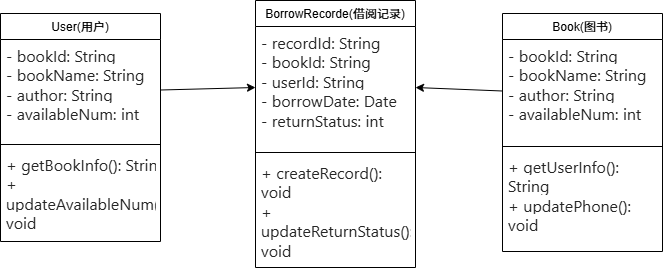

The diagram above was exported from draw.io. Its source (the exported page's mxGraphModel, read from the mxfile embedded in the PNG):
<mxGraphModel dx="1205" dy="773" grid="0" gridSize="10" guides="1" tooltips="1" connect="1" arrows="1" fold="1" page="1" pageScale="1" pageWidth="827" pageHeight="1169" math="0" shadow="0">
  <root>
    <mxCell id="0" />
    <mxCell id="1" parent="0" />
    <mxCell id="eUW3u8Ol4SRHpmKwHWtX-4" value="&lt;span style=&quot;font-weight: 400;&quot;&gt;Book(图书)&lt;/span&gt;" style="swimlane;fontStyle=1;align=center;verticalAlign=top;childLayout=stackLayout;horizontal=1;startSize=26;horizontalStack=0;resizeParent=1;resizeParentMax=0;resizeLast=0;collapsible=1;marginBottom=0;whiteSpace=wrap;html=1;" vertex="1" parent="1">
      <mxGeometry x="578" y="177" width="160" height="238" as="geometry" />
    </mxCell>
    <mxCell id="eUW3u8Ol4SRHpmKwHWtX-5" value="&lt;span style=&quot;color: rgba(0, 0, 0, 0.85); font-family: Inter, -apple-system, BlinkMacSystemFont, &amp;quot;Segoe UI&amp;quot;, &amp;quot;PingFang SC&amp;quot;, &amp;quot;Hiragino Sans GB&amp;quot;, &amp;quot;Microsoft YaHei&amp;quot;, &amp;quot;Helvetica Neue&amp;quot;, Helvetica, Arial, sans-serif; font-size: 16px; background-color: rgb(255, 255, 255);&quot;&gt;- bookId: String&lt;/span&gt;&lt;div class=&quot;container-Uxvbjy md-box-line-break wrapper-GYqxgQ undefined&quot; style=&quot;outline: none; -webkit-font-smoothing: antialiased; box-sizing: border-box; -webkit-tap-highlight-color: rgba(0, 0, 0, 0); border: 0px solid; margin: 0px; padding: 0px; overflow-anchor: auto; color: rgba(0, 0, 0, 0.85); font-family: Inter, -apple-system, BlinkMacSystemFont, &amp;quot;Segoe UI&amp;quot;, &amp;quot;PingFang SC&amp;quot;, &amp;quot;Hiragino Sans GB&amp;quot;, &amp;quot;Microsoft YaHei&amp;quot;, &amp;quot;Helvetica Neue&amp;quot;, Helvetica, Arial, sans-serif; font-size: 16px; background-color: rgb(255, 255, 255);&quot;&gt;&lt;/div&gt;&lt;span style=&quot;color: rgba(0, 0, 0, 0.85); font-family: Inter, -apple-system, BlinkMacSystemFont, &amp;quot;Segoe UI&amp;quot;, &amp;quot;PingFang SC&amp;quot;, &amp;quot;Hiragino Sans GB&amp;quot;, &amp;quot;Microsoft YaHei&amp;quot;, &amp;quot;Helvetica Neue&amp;quot;, Helvetica, Arial, sans-serif; font-size: 16px; background-color: rgb(255, 255, 255);&quot;&gt;- bookName: String&lt;/span&gt;&lt;div class=&quot;container-Uxvbjy md-box-line-break wrapper-GYqxgQ undefined&quot; style=&quot;outline: none; -webkit-font-smoothing: antialiased; box-sizing: border-box; -webkit-tap-highlight-color: rgba(0, 0, 0, 0); border: 0px solid; margin: 0px; padding: 0px; overflow-anchor: auto; color: rgba(0, 0, 0, 0.85); font-family: Inter, -apple-system, BlinkMacSystemFont, &amp;quot;Segoe UI&amp;quot;, &amp;quot;PingFang SC&amp;quot;, &amp;quot;Hiragino Sans GB&amp;quot;, &amp;quot;Microsoft YaHei&amp;quot;, &amp;quot;Helvetica Neue&amp;quot;, Helvetica, Arial, sans-serif; font-size: 16px; background-color: rgb(255, 255, 255);&quot;&gt;&lt;/div&gt;&lt;span style=&quot;color: rgba(0, 0, 0, 0.85); font-family: Inter, -apple-system, BlinkMacSystemFont, &amp;quot;Segoe UI&amp;quot;, &amp;quot;PingFang SC&amp;quot;, &amp;quot;Hiragino Sans GB&amp;quot;, &amp;quot;Microsoft YaHei&amp;quot;, &amp;quot;Helvetica Neue&amp;quot;, Helvetica, Arial, sans-serif; font-size: 16px; background-color: rgb(255, 255, 255);&quot;&gt;- author: String&lt;/span&gt;&lt;div class=&quot;container-Uxvbjy md-box-line-break wrapper-GYqxgQ undefined&quot; style=&quot;outline: none; -webkit-font-smoothing: antialiased; box-sizing: border-box; -webkit-tap-highlight-color: rgba(0, 0, 0, 0); border: 0px solid; margin: 0px; padding: 0px; overflow-anchor: auto; color: rgba(0, 0, 0, 0.85); font-family: Inter, -apple-system, BlinkMacSystemFont, &amp;quot;Segoe UI&amp;quot;, &amp;quot;PingFang SC&amp;quot;, &amp;quot;Hiragino Sans GB&amp;quot;, &amp;quot;Microsoft YaHei&amp;quot;, &amp;quot;Helvetica Neue&amp;quot;, Helvetica, Arial, sans-serif; font-size: 16px; background-color: rgb(255, 255, 255);&quot;&gt;&lt;/div&gt;&lt;span style=&quot;color: rgba(0, 0, 0, 0.85); font-family: Inter, -apple-system, BlinkMacSystemFont, &amp;quot;Segoe UI&amp;quot;, &amp;quot;PingFang SC&amp;quot;, &amp;quot;Hiragino Sans GB&amp;quot;, &amp;quot;Microsoft YaHei&amp;quot;, &amp;quot;Helvetica Neue&amp;quot;, Helvetica, Arial, sans-serif; font-size: 16px; background-color: rgb(255, 255, 255);&quot;&gt;- availableNum: int&lt;/span&gt;" style="text;strokeColor=none;fillColor=none;align=left;verticalAlign=top;spacingLeft=4;spacingRight=4;overflow=hidden;rotatable=0;points=[[0,0.5],[1,0.5]];portConstraint=eastwest;whiteSpace=wrap;html=1;" vertex="1" parent="eUW3u8Ol4SRHpmKwHWtX-4">
      <mxGeometry y="26" width="160" height="103" as="geometry" />
    </mxCell>
    <mxCell id="eUW3u8Ol4SRHpmKwHWtX-6" value="" style="line;strokeWidth=1;fillColor=none;align=left;verticalAlign=middle;spacingTop=-1;spacingLeft=3;spacingRight=3;rotatable=0;labelPosition=right;points=[];portConstraint=eastwest;strokeColor=inherit;" vertex="1" parent="eUW3u8Ol4SRHpmKwHWtX-4">
      <mxGeometry y="129" width="160" height="8" as="geometry" />
    </mxCell>
    <mxCell id="eUW3u8Ol4SRHpmKwHWtX-7" value="&lt;span style=&quot;color: rgba(0, 0, 0, 0.85); font-family: Inter, -apple-system, BlinkMacSystemFont, &amp;quot;Segoe UI&amp;quot;, &amp;quot;PingFang SC&amp;quot;, &amp;quot;Hiragino Sans GB&amp;quot;, &amp;quot;Microsoft YaHei&amp;quot;, &amp;quot;Helvetica Neue&amp;quot;, Helvetica, Arial, sans-serif; font-size: 16px; background-color: rgb(255, 255, 255);&quot;&gt;+ getUserInfo(): String&lt;/span&gt;&lt;div class=&quot;container-Uxvbjy md-box-line-break wrapper-GYqxgQ undefined&quot; style=&quot;outline: none; -webkit-font-smoothing: antialiased; box-sizing: border-box; -webkit-tap-highlight-color: rgba(0, 0, 0, 0); border: 0px solid; margin: 0px; padding: 0px; overflow-anchor: auto; color: rgba(0, 0, 0, 0.85); font-family: Inter, -apple-system, BlinkMacSystemFont, &amp;quot;Segoe UI&amp;quot;, &amp;quot;PingFang SC&amp;quot;, &amp;quot;Hiragino Sans GB&amp;quot;, &amp;quot;Microsoft YaHei&amp;quot;, &amp;quot;Helvetica Neue&amp;quot;, Helvetica, Arial, sans-serif; font-size: 16px; background-color: rgb(255, 255, 255);&quot;&gt;&lt;/div&gt;&lt;span style=&quot;color: rgba(0, 0, 0, 0.85); font-family: Inter, -apple-system, BlinkMacSystemFont, &amp;quot;Segoe UI&amp;quot;, &amp;quot;PingFang SC&amp;quot;, &amp;quot;Hiragino Sans GB&amp;quot;, &amp;quot;Microsoft YaHei&amp;quot;, &amp;quot;Helvetica Neue&amp;quot;, Helvetica, Arial, sans-serif; font-size: 16px; background-color: rgb(255, 255, 255);&quot;&gt;+ updatePhone(): void&lt;/span&gt;" style="text;strokeColor=none;fillColor=none;align=left;verticalAlign=top;spacingLeft=4;spacingRight=4;overflow=hidden;rotatable=0;points=[[0,0.5],[1,0.5]];portConstraint=eastwest;whiteSpace=wrap;html=1;" vertex="1" parent="eUW3u8Ol4SRHpmKwHWtX-4">
      <mxGeometry y="137" width="160" height="101" as="geometry" />
    </mxCell>
    <mxCell id="eUW3u8Ol4SRHpmKwHWtX-8" value="&lt;span style=&quot;font-weight: 400;&quot;&gt;User(用户)&lt;/span&gt;" style="swimlane;fontStyle=1;align=center;verticalAlign=top;childLayout=stackLayout;horizontal=1;startSize=26;horizontalStack=0;resizeParent=1;resizeParentMax=0;resizeLast=0;collapsible=1;marginBottom=0;whiteSpace=wrap;html=1;" vertex="1" parent="1">
      <mxGeometry x="76" y="177" width="160" height="228" as="geometry" />
    </mxCell>
    <mxCell id="eUW3u8Ol4SRHpmKwHWtX-9" value="&lt;span style=&quot;color: rgba(0, 0, 0, 0.85); font-family: Inter, -apple-system, BlinkMacSystemFont, &amp;quot;Segoe UI&amp;quot;, &amp;quot;PingFang SC&amp;quot;, &amp;quot;Hiragino Sans GB&amp;quot;, &amp;quot;Microsoft YaHei&amp;quot;, &amp;quot;Helvetica Neue&amp;quot;, Helvetica, Arial, sans-serif; font-size: 16px; background-color: rgb(255, 255, 255);&quot;&gt;- bookId: String&lt;/span&gt;&lt;div class=&quot;container-Uxvbjy md-box-line-break wrapper-GYqxgQ undefined&quot; style=&quot;outline: none; -webkit-font-smoothing: antialiased; box-sizing: border-box; -webkit-tap-highlight-color: rgba(0, 0, 0, 0); border: 0px solid; margin: 0px; padding: 0px; overflow-anchor: auto; color: rgba(0, 0, 0, 0.85); font-family: Inter, -apple-system, BlinkMacSystemFont, &amp;quot;Segoe UI&amp;quot;, &amp;quot;PingFang SC&amp;quot;, &amp;quot;Hiragino Sans GB&amp;quot;, &amp;quot;Microsoft YaHei&amp;quot;, &amp;quot;Helvetica Neue&amp;quot;, Helvetica, Arial, sans-serif; font-size: 16px; background-color: rgb(255, 255, 255);&quot;&gt;&lt;/div&gt;&lt;span style=&quot;color: rgba(0, 0, 0, 0.85); font-family: Inter, -apple-system, BlinkMacSystemFont, &amp;quot;Segoe UI&amp;quot;, &amp;quot;PingFang SC&amp;quot;, &amp;quot;Hiragino Sans GB&amp;quot;, &amp;quot;Microsoft YaHei&amp;quot;, &amp;quot;Helvetica Neue&amp;quot;, Helvetica, Arial, sans-serif; font-size: 16px; background-color: rgb(255, 255, 255);&quot;&gt;- bookName: String&lt;/span&gt;&lt;div class=&quot;container-Uxvbjy md-box-line-break wrapper-GYqxgQ undefined&quot; style=&quot;outline: none; -webkit-font-smoothing: antialiased; box-sizing: border-box; -webkit-tap-highlight-color: rgba(0, 0, 0, 0); border: 0px solid; margin: 0px; padding: 0px; overflow-anchor: auto; color: rgba(0, 0, 0, 0.85); font-family: Inter, -apple-system, BlinkMacSystemFont, &amp;quot;Segoe UI&amp;quot;, &amp;quot;PingFang SC&amp;quot;, &amp;quot;Hiragino Sans GB&amp;quot;, &amp;quot;Microsoft YaHei&amp;quot;, &amp;quot;Helvetica Neue&amp;quot;, Helvetica, Arial, sans-serif; font-size: 16px; background-color: rgb(255, 255, 255);&quot;&gt;&lt;/div&gt;&lt;span style=&quot;color: rgba(0, 0, 0, 0.85); font-family: Inter, -apple-system, BlinkMacSystemFont, &amp;quot;Segoe UI&amp;quot;, &amp;quot;PingFang SC&amp;quot;, &amp;quot;Hiragino Sans GB&amp;quot;, &amp;quot;Microsoft YaHei&amp;quot;, &amp;quot;Helvetica Neue&amp;quot;, Helvetica, Arial, sans-serif; font-size: 16px; background-color: rgb(255, 255, 255);&quot;&gt;- author: String&lt;/span&gt;&lt;div class=&quot;container-Uxvbjy md-box-line-break wrapper-GYqxgQ undefined&quot; style=&quot;outline: none; -webkit-font-smoothing: antialiased; box-sizing: border-box; -webkit-tap-highlight-color: rgba(0, 0, 0, 0); border: 0px solid; margin: 0px; padding: 0px; overflow-anchor: auto; color: rgba(0, 0, 0, 0.85); font-family: Inter, -apple-system, BlinkMacSystemFont, &amp;quot;Segoe UI&amp;quot;, &amp;quot;PingFang SC&amp;quot;, &amp;quot;Hiragino Sans GB&amp;quot;, &amp;quot;Microsoft YaHei&amp;quot;, &amp;quot;Helvetica Neue&amp;quot;, Helvetica, Arial, sans-serif; font-size: 16px; background-color: rgb(255, 255, 255);&quot;&gt;&lt;/div&gt;&lt;span style=&quot;color: rgba(0, 0, 0, 0.85); font-family: Inter, -apple-system, BlinkMacSystemFont, &amp;quot;Segoe UI&amp;quot;, &amp;quot;PingFang SC&amp;quot;, &amp;quot;Hiragino Sans GB&amp;quot;, &amp;quot;Microsoft YaHei&amp;quot;, &amp;quot;Helvetica Neue&amp;quot;, Helvetica, Arial, sans-serif; font-size: 16px; background-color: rgb(255, 255, 255);&quot;&gt;- availableNum: int&lt;/span&gt;" style="text;strokeColor=none;fillColor=none;align=left;verticalAlign=top;spacingLeft=4;spacingRight=4;overflow=hidden;rotatable=0;points=[[0,0.5],[1,0.5]];portConstraint=eastwest;whiteSpace=wrap;html=1;" vertex="1" parent="eUW3u8Ol4SRHpmKwHWtX-8">
      <mxGeometry y="26" width="160" height="101" as="geometry" />
    </mxCell>
    <mxCell id="eUW3u8Ol4SRHpmKwHWtX-10" value="" style="line;strokeWidth=1;fillColor=none;align=left;verticalAlign=middle;spacingTop=-1;spacingLeft=3;spacingRight=3;rotatable=0;labelPosition=right;points=[];portConstraint=eastwest;strokeColor=inherit;" vertex="1" parent="eUW3u8Ol4SRHpmKwHWtX-8">
      <mxGeometry y="127" width="160" height="8" as="geometry" />
    </mxCell>
    <mxCell id="eUW3u8Ol4SRHpmKwHWtX-11" value="&lt;span style=&quot;color: rgba(0, 0, 0, 0.85); font-family: Inter, -apple-system, BlinkMacSystemFont, &amp;quot;Segoe UI&amp;quot;, &amp;quot;PingFang SC&amp;quot;, &amp;quot;Hiragino Sans GB&amp;quot;, &amp;quot;Microsoft YaHei&amp;quot;, &amp;quot;Helvetica Neue&amp;quot;, Helvetica, Arial, sans-serif; font-size: 16px; background-color: rgb(255, 255, 255);&quot;&gt;+ getBookInfo(): String&lt;/span&gt;&lt;div class=&quot;container-Uxvbjy md-box-line-break wrapper-GYqxgQ undefined&quot; style=&quot;outline: none; -webkit-font-smoothing: antialiased; box-sizing: border-box; -webkit-tap-highlight-color: rgba(0, 0, 0, 0); border: 0px solid; margin: 0px; padding: 0px; overflow-anchor: auto; color: rgba(0, 0, 0, 0.85); font-family: Inter, -apple-system, BlinkMacSystemFont, &amp;quot;Segoe UI&amp;quot;, &amp;quot;PingFang SC&amp;quot;, &amp;quot;Hiragino Sans GB&amp;quot;, &amp;quot;Microsoft YaHei&amp;quot;, &amp;quot;Helvetica Neue&amp;quot;, Helvetica, Arial, sans-serif; font-size: 16px; background-color: rgb(255, 255, 255);&quot;&gt;&lt;/div&gt;&lt;span style=&quot;color: rgba(0, 0, 0, 0.85); font-family: Inter, -apple-system, BlinkMacSystemFont, &amp;quot;Segoe UI&amp;quot;, &amp;quot;PingFang SC&amp;quot;, &amp;quot;Hiragino Sans GB&amp;quot;, &amp;quot;Microsoft YaHei&amp;quot;, &amp;quot;Helvetica Neue&amp;quot;, Helvetica, Arial, sans-serif; font-size: 16px; background-color: rgb(255, 255, 255);&quot;&gt;+ updateAvailableNum(): void&lt;/span&gt;" style="text;strokeColor=none;fillColor=none;align=left;verticalAlign=top;spacingLeft=4;spacingRight=4;overflow=hidden;rotatable=0;points=[[0,0.5],[1,0.5]];portConstraint=eastwest;whiteSpace=wrap;html=1;" vertex="1" parent="eUW3u8Ol4SRHpmKwHWtX-8">
      <mxGeometry y="135" width="160" height="93" as="geometry" />
    </mxCell>
    <mxCell id="eUW3u8Ol4SRHpmKwHWtX-12" value="&lt;span style=&quot;font-weight: 400;&quot;&gt;BorrowRecorde(借阅记录)&lt;/span&gt;" style="swimlane;fontStyle=1;align=center;verticalAlign=top;childLayout=stackLayout;horizontal=1;startSize=26;horizontalStack=0;resizeParent=1;resizeParentMax=0;resizeLast=0;collapsible=1;marginBottom=0;whiteSpace=wrap;html=1;" vertex="1" parent="1">
      <mxGeometry x="331" y="164" width="160" height="267" as="geometry" />
    </mxCell>
    <mxCell id="eUW3u8Ol4SRHpmKwHWtX-13" value="&lt;span style=&quot;color: rgba(0, 0, 0, 0.85); font-family: Inter, -apple-system, BlinkMacSystemFont, &amp;quot;Segoe UI&amp;quot;, &amp;quot;PingFang SC&amp;quot;, &amp;quot;Hiragino Sans GB&amp;quot;, &amp;quot;Microsoft YaHei&amp;quot;, &amp;quot;Helvetica Neue&amp;quot;, Helvetica, Arial, sans-serif; font-size: 16px; background-color: rgb(255, 255, 255);&quot;&gt;- recordId: String&lt;/span&gt;&lt;div class=&quot;container-Uxvbjy md-box-line-break wrapper-GYqxgQ undefined&quot; style=&quot;outline: none; -webkit-font-smoothing: antialiased; box-sizing: border-box; -webkit-tap-highlight-color: rgba(0, 0, 0, 0); border: 0px solid; margin: 0px; padding: 0px; overflow-anchor: auto; color: rgba(0, 0, 0, 0.85); font-family: Inter, -apple-system, BlinkMacSystemFont, &amp;quot;Segoe UI&amp;quot;, &amp;quot;PingFang SC&amp;quot;, &amp;quot;Hiragino Sans GB&amp;quot;, &amp;quot;Microsoft YaHei&amp;quot;, &amp;quot;Helvetica Neue&amp;quot;, Helvetica, Arial, sans-serif; font-size: 16px; background-color: rgb(255, 255, 255);&quot;&gt;&lt;/div&gt;&lt;span style=&quot;color: rgba(0, 0, 0, 0.85); font-family: Inter, -apple-system, BlinkMacSystemFont, &amp;quot;Segoe UI&amp;quot;, &amp;quot;PingFang SC&amp;quot;, &amp;quot;Hiragino Sans GB&amp;quot;, &amp;quot;Microsoft YaHei&amp;quot;, &amp;quot;Helvetica Neue&amp;quot;, Helvetica, Arial, sans-serif; font-size: 16px; background-color: rgb(255, 255, 255);&quot;&gt;- bookId: String&lt;/span&gt;&lt;div class=&quot;container-Uxvbjy md-box-line-break wrapper-GYqxgQ undefined&quot; style=&quot;outline: none; -webkit-font-smoothing: antialiased; box-sizing: border-box; -webkit-tap-highlight-color: rgba(0, 0, 0, 0); border: 0px solid; margin: 0px; padding: 0px; overflow-anchor: auto; color: rgba(0, 0, 0, 0.85); font-family: Inter, -apple-system, BlinkMacSystemFont, &amp;quot;Segoe UI&amp;quot;, &amp;quot;PingFang SC&amp;quot;, &amp;quot;Hiragino Sans GB&amp;quot;, &amp;quot;Microsoft YaHei&amp;quot;, &amp;quot;Helvetica Neue&amp;quot;, Helvetica, Arial, sans-serif; font-size: 16px; background-color: rgb(255, 255, 255);&quot;&gt;&lt;/div&gt;&lt;span style=&quot;color: rgba(0, 0, 0, 0.85); font-family: Inter, -apple-system, BlinkMacSystemFont, &amp;quot;Segoe UI&amp;quot;, &amp;quot;PingFang SC&amp;quot;, &amp;quot;Hiragino Sans GB&amp;quot;, &amp;quot;Microsoft YaHei&amp;quot;, &amp;quot;Helvetica Neue&amp;quot;, Helvetica, Arial, sans-serif; font-size: 16px; background-color: rgb(255, 255, 255);&quot;&gt;- userId: String&lt;/span&gt;&lt;div class=&quot;container-Uxvbjy md-box-line-break wrapper-GYqxgQ undefined&quot; style=&quot;outline: none; -webkit-font-smoothing: antialiased; box-sizing: border-box; -webkit-tap-highlight-color: rgba(0, 0, 0, 0); border: 0px solid; margin: 0px; padding: 0px; overflow-anchor: auto; color: rgba(0, 0, 0, 0.85); font-family: Inter, -apple-system, BlinkMacSystemFont, &amp;quot;Segoe UI&amp;quot;, &amp;quot;PingFang SC&amp;quot;, &amp;quot;Hiragino Sans GB&amp;quot;, &amp;quot;Microsoft YaHei&amp;quot;, &amp;quot;Helvetica Neue&amp;quot;, Helvetica, Arial, sans-serif; font-size: 16px; background-color: rgb(255, 255, 255);&quot;&gt;&lt;/div&gt;&lt;span style=&quot;color: rgba(0, 0, 0, 0.85); font-family: Inter, -apple-system, BlinkMacSystemFont, &amp;quot;Segoe UI&amp;quot;, &amp;quot;PingFang SC&amp;quot;, &amp;quot;Hiragino Sans GB&amp;quot;, &amp;quot;Microsoft YaHei&amp;quot;, &amp;quot;Helvetica Neue&amp;quot;, Helvetica, Arial, sans-serif; font-size: 16px; background-color: rgb(255, 255, 255);&quot;&gt;- borrowDate: Date&lt;/span&gt;&lt;div class=&quot;container-Uxvbjy md-box-line-break wrapper-GYqxgQ undefined&quot; style=&quot;outline: none; -webkit-font-smoothing: antialiased; box-sizing: border-box; -webkit-tap-highlight-color: rgba(0, 0, 0, 0); border: 0px solid; margin: 0px; padding: 0px; overflow-anchor: auto; color: rgba(0, 0, 0, 0.85); font-family: Inter, -apple-system, BlinkMacSystemFont, &amp;quot;Segoe UI&amp;quot;, &amp;quot;PingFang SC&amp;quot;, &amp;quot;Hiragino Sans GB&amp;quot;, &amp;quot;Microsoft YaHei&amp;quot;, &amp;quot;Helvetica Neue&amp;quot;, Helvetica, Arial, sans-serif; font-size: 16px; background-color: rgb(255, 255, 255);&quot;&gt;&lt;/div&gt;&lt;span style=&quot;color: rgba(0, 0, 0, 0.85); font-family: Inter, -apple-system, BlinkMacSystemFont, &amp;quot;Segoe UI&amp;quot;, &amp;quot;PingFang SC&amp;quot;, &amp;quot;Hiragino Sans GB&amp;quot;, &amp;quot;Microsoft YaHei&amp;quot;, &amp;quot;Helvetica Neue&amp;quot;, Helvetica, Arial, sans-serif; font-size: 16px; background-color: rgb(255, 255, 255);&quot;&gt;- returnStatus: int&lt;/span&gt;" style="text;strokeColor=none;fillColor=none;align=left;verticalAlign=top;spacingLeft=4;spacingRight=4;overflow=hidden;rotatable=0;points=[[0,0.5],[1,0.5]];portConstraint=eastwest;whiteSpace=wrap;html=1;" vertex="1" parent="eUW3u8Ol4SRHpmKwHWtX-12">
      <mxGeometry y="26" width="160" height="122" as="geometry" />
    </mxCell>
    <mxCell id="eUW3u8Ol4SRHpmKwHWtX-14" value="" style="line;strokeWidth=1;fillColor=none;align=left;verticalAlign=middle;spacingTop=-1;spacingLeft=3;spacingRight=3;rotatable=0;labelPosition=right;points=[];portConstraint=eastwest;strokeColor=inherit;" vertex="1" parent="eUW3u8Ol4SRHpmKwHWtX-12">
      <mxGeometry y="148" width="160" height="8" as="geometry" />
    </mxCell>
    <mxCell id="eUW3u8Ol4SRHpmKwHWtX-15" value="&lt;span style=&quot;color: rgba(0, 0, 0, 0.85); font-family: Inter, -apple-system, BlinkMacSystemFont, &amp;quot;Segoe UI&amp;quot;, &amp;quot;PingFang SC&amp;quot;, &amp;quot;Hiragino Sans GB&amp;quot;, &amp;quot;Microsoft YaHei&amp;quot;, &amp;quot;Helvetica Neue&amp;quot;, Helvetica, Arial, sans-serif; font-size: 16px; background-color: rgb(255, 255, 255);&quot;&gt;+ createRecord(): void&lt;/span&gt;&lt;div class=&quot;container-Uxvbjy md-box-line-break wrapper-GYqxgQ undefined&quot; style=&quot;outline: none; -webkit-font-smoothing: antialiased; box-sizing: border-box; -webkit-tap-highlight-color: rgba(0, 0, 0, 0); border: 0px solid; margin: 0px; padding: 0px; overflow-anchor: auto; color: rgba(0, 0, 0, 0.85); font-family: Inter, -apple-system, BlinkMacSystemFont, &amp;quot;Segoe UI&amp;quot;, &amp;quot;PingFang SC&amp;quot;, &amp;quot;Hiragino Sans GB&amp;quot;, &amp;quot;Microsoft YaHei&amp;quot;, &amp;quot;Helvetica Neue&amp;quot;, Helvetica, Arial, sans-serif; font-size: 16px; background-color: rgb(255, 255, 255);&quot;&gt;&lt;/div&gt;&lt;span style=&quot;color: rgba(0, 0, 0, 0.85); font-family: Inter, -apple-system, BlinkMacSystemFont, &amp;quot;Segoe UI&amp;quot;, &amp;quot;PingFang SC&amp;quot;, &amp;quot;Hiragino Sans GB&amp;quot;, &amp;quot;Microsoft YaHei&amp;quot;, &amp;quot;Helvetica Neue&amp;quot;, Helvetica, Arial, sans-serif; font-size: 16px; background-color: rgb(255, 255, 255);&quot;&gt;+ updateReturnStatus(): void&lt;/span&gt;" style="text;strokeColor=none;fillColor=none;align=left;verticalAlign=top;spacingLeft=4;spacingRight=4;overflow=hidden;rotatable=0;points=[[0,0.5],[1,0.5]];portConstraint=eastwest;whiteSpace=wrap;html=1;" vertex="1" parent="eUW3u8Ol4SRHpmKwHWtX-12">
      <mxGeometry y="156" width="160" height="111" as="geometry" />
    </mxCell>
    <mxCell id="eUW3u8Ol4SRHpmKwHWtX-18" value="" style="endArrow=classic;html=1;rounded=0;exitX=1;exitY=0.5;exitDx=0;exitDy=0;entryX=0;entryY=0.5;entryDx=0;entryDy=0;" edge="1" parent="1" source="eUW3u8Ol4SRHpmKwHWtX-9" target="eUW3u8Ol4SRHpmKwHWtX-13">
      <mxGeometry width="50" height="50" relative="1" as="geometry">
        <mxPoint x="389" y="424" as="sourcePoint" />
        <mxPoint x="439" y="374" as="targetPoint" />
      </mxGeometry>
    </mxCell>
    <mxCell id="eUW3u8Ol4SRHpmKwHWtX-21" value="" style="endArrow=classic;html=1;rounded=0;exitX=0;exitY=0.5;exitDx=0;exitDy=0;entryX=1;entryY=0.5;entryDx=0;entryDy=0;" edge="1" parent="1" source="eUW3u8Ol4SRHpmKwHWtX-5" target="eUW3u8Ol4SRHpmKwHWtX-13">
      <mxGeometry width="50" height="50" relative="1" as="geometry">
        <mxPoint x="389" y="423" as="sourcePoint" />
        <mxPoint x="439" y="373" as="targetPoint" />
      </mxGeometry>
    </mxCell>
  </root>
</mxGraphModel>